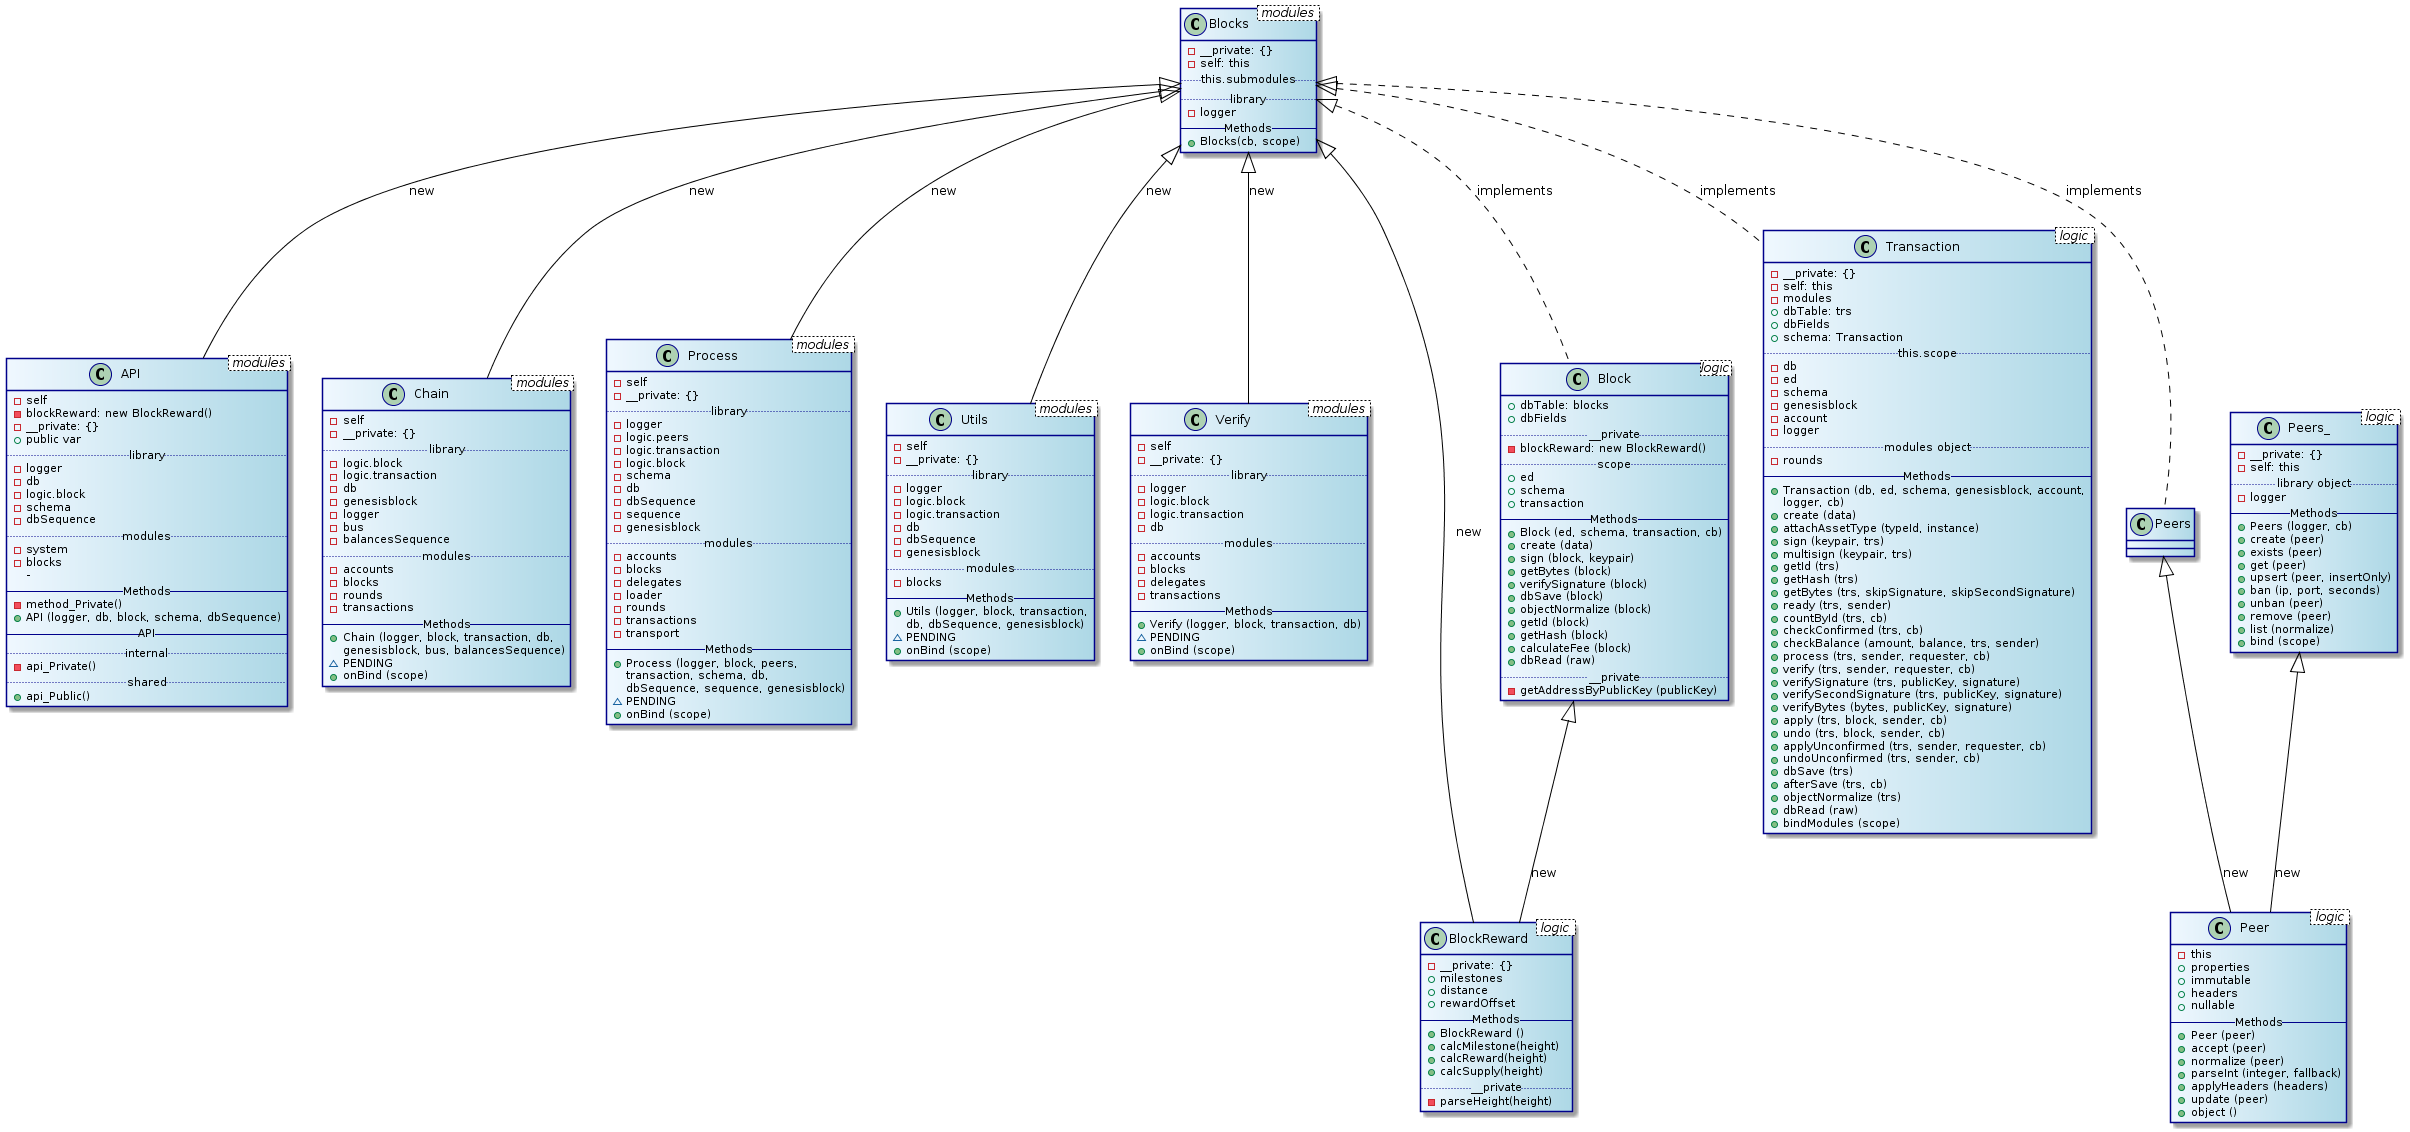

The diagram above was rendered by PlantUML. Its source (embedded in the PNG):
@startuml
skinparam class {
	BackgroundColor AliceBlue|LightBlue
	ArrowColor Black
	BorderColor DarkBlue
}

class API < modules > {
  - self
  - blockReward: new BlockReward()
  - __private: {}
  + public var
  .. library ..
  - logger
  - db
  - logic.block
  - schema
  - dbSequence
  .. modules ..
  - system
  - blocks
  -
  -- Methods --
  - method_Private()
  + API (logger, db, block, schema, dbSequence)
  -- API --
  .. internal ..
  - api_Private()
  .. shared ..
  + api_Public()
}
class Chain < modules > {
  - self
  - __private: {}
  .. library ..
  - logic.block
  - logic.transaction
  - db
  - genesisblock
  - logger
  - bus
  - balancesSequence
  .. modules ..
  - accounts
  - blocks
  - rounds
  - transactions
  -- Methods --
  + Chain (logger, block, transaction, db,
  genesisblock, bus, balancesSequence)
  ~ PENDING
  + onBind (scope)
}
class Process < modules > {
  - self
  - __private: {}
  .. library ..
  - logger
  - logic.peers
  - logic.transaction
  - logic.block
  - schema
  - db
  - dbSequence
  - sequence
  - genesisblock
  .. modules ..
  - accounts
  - blocks
  - delegates
  - loader
  - rounds
  - transactions
  - transport
  -- Methods --
  + Process (logger, block, peers,
  transaction, schema, db,
  dbSequence, sequence, genesisblock)
  ~ PENDING
  + onBind (scope)
}
class Utils < modules > {
  - self
  - __private: {}
  .. library ..
  - logger
  - logic.block
  - logic.transaction
  - db
  - dbSequence
  - genesisblock
  .. modules ..
  - blocks
  -- Methods --
  + Utils (logger, block, transaction,
  db, dbSequence, genesisblock)
  ~ PENDING
  + onBind (scope)
}
class Verify < modules > {
  - self
  - __private: {}
  .. library ..
  - logger
  - logic.block
  - logic.transaction
  - db
  .. modules ..
  - accounts
  - blocks
  - delegates
  - transactions
  -- Methods --
  + Verify (logger, block, transaction, db)
  ~ PENDING
  + onBind (scope)
}

class Blocks < modules > {
  - __private: {}
  - self: this
  .. this.submodules ..
  .. library ..
  - logger
  -- Methods --
  + Blocks(cb, scope)
}

Blocks ^-- API : new
Blocks ^-- Verify : new
Blocks ^-- Process : new
Blocks ^-- Utils : new
Blocks ^-- Chain : new

class BlockReward < logic > {
  - __private: {}
  + milestones
  + distance
  + rewardOffset
  -- Methods --
  + BlockReward ()
  + calcMilestone(height)
  + calcReward(height)
  + calcSupply(height)
  .. __private ..
  - parseHeight(height)
}
class Block <logic> {
  + dbTable: blocks
  + dbFields
  .. __private ..
  - blockReward: new BlockReward()
  .. scope ..
  + ed
  + schema
  + transaction
  -- Methods --
  + Block (ed, schema, transaction, cb)
  + create (data)
  + sign (block, keypair)
  + getBytes (block)
  + verifySignature (block)
  + dbSave (block)
  + objectNormalize (block)
  + getId (block)
  + getHash (block)
  + calculateFee (block)
  + dbRead (raw)
  .. __private ..
  - getAddressByPublicKey (publicKey)
}
class Transaction < logic > {
  - __private: {}
  - self: this
  - modules
  + dbTable: trs
  + dbFields
  + schema: Transaction
  .. this.scope ..
  - db
  - ed
  - schema
  - genesisblock
  - account
  - logger
  .. modules object ..
  - rounds
  -- Methods --
  + Transaction (db, ed, schema, genesisblock, account,
  logger, cb)
  + create (data)
  + attachAssetType (typeId, instance)
  + sign (keypair, trs)
  + multisign (keypair, trs)
  + getId (trs)
  + getHash (trs)
  + getBytes (trs, skipSignature, skipSecondSignature)
  + ready (trs, sender)
  + countById (trs, cb)
  + checkConfirmed (trs, cb)
  + checkBalance (amount, balance, trs, sender)
  + process (trs, sender, requester, cb)
  + verify (trs, sender, requester, cb)
  + verifySignature (trs, publicKey, signature)
  + verifySecondSignature (trs, publicKey, signature)
  + verifyBytes (bytes, publicKey, signature)
  + apply (trs, block, sender, cb)
  + undo (trs, block, sender, cb)
  + applyUnconfirmed (trs, sender, requester, cb)
  + undoUnconfirmed (trs, sender, cb)
  + dbSave (trs)
  + afterSave (trs, cb)
  + objectNormalize (trs)
  + dbRead (raw)
  + bindModules (scope)
}
class Peers_ < logic > {
  - __private: {}
  - self: this
  .. library object ..
  - logger
  -- Methods --
  + Peers (logger, cb)
  + create (peer)
  + exists (peer)
  + get (peer)
  + upsert (peer, insertOnly)
  + ban (ip, port, seconds)
  + unban (peer)
  + remove (peer)
  + list (normalize)
  + bind (scope)
}

Peers_ ^-- Peer: new

class Peer < logic > {
  - this
  + properties
  + immutable
  + headers
  + nullable
  -- Methods --
  + Peer (peer)
  + accept (peer)
  + normalize (peer)
  + parseInt (integer, fallback)
  + applyHeaders (headers)
  + update (peer)
  + object ()
}

Blocks ^-- BlockReward : new
Blocks ^.. Block: implements
Blocks ^.. Transaction: implements
Blocks ^.. Peers: implements
Block  ^-- BlockReward : new
Peers ^-- Peer : new
@enduml